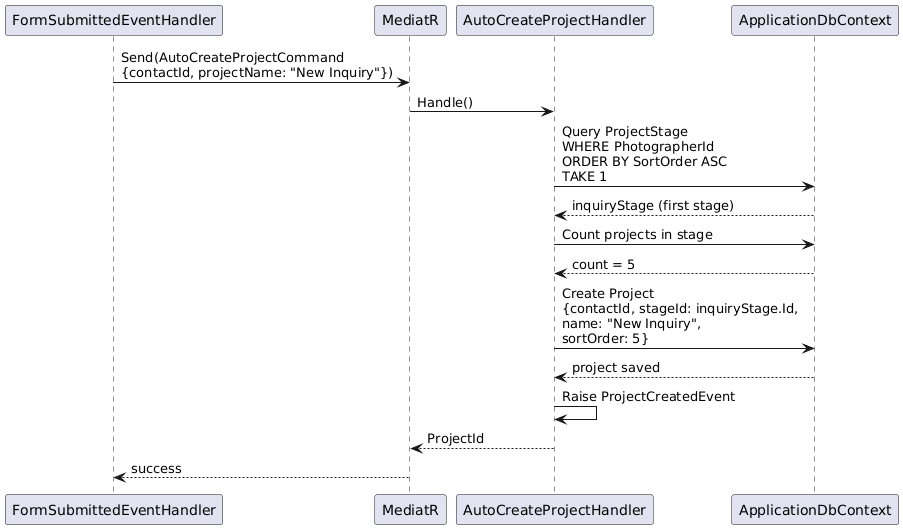

The diagram above was rendered by PlantUML. Its source (embedded in the PNG):
@startuml
participant "FormSubmittedEventHandler" as FEH
participant "MediatR" as M
participant "AutoCreateProjectHandler" as APH
participant "ApplicationDbContext" as DB

FEH -> M : Send(AutoCreateProjectCommand\n{contactId, projectName: "New Inquiry"})
M -> APH : Handle()
APH -> DB : Query ProjectStage\nWHERE PhotographerId\nORDER BY SortOrder ASC\nTAKE 1
DB --> APH : inquiryStage (first stage)
APH -> DB : Count projects in stage
DB --> APH : count = 5
APH -> DB : Create Project\n{contactId, stageId: inquiryStage.Id,\nname: "New Inquiry",\nsortOrder: 5}
DB --> APH : project saved
APH -> APH : Raise ProjectCreatedEvent
APH --> M : ProjectId
M --> FEH : success
@enduml